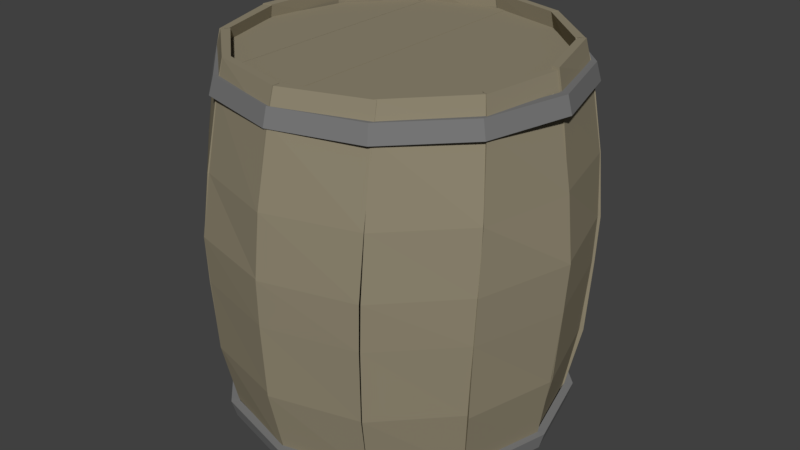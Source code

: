 # Source: Barrel-Broken.blend  (saved by Blender 2.78.0; exported with 4.5.12 LTS)
import bpy
from mathutils import Matrix  # noqa: F401  (used for matrix-valued properties, if any)

bpy.ops.wm.read_factory_settings(use_empty=True)
scene = bpy.context.scene
scene.name = 'Scene'

# ---- collections
col_collection_1 = bpy.data.collections.new('Collection 1'); scene.collection.children.link(col_collection_1)

# ---- materials (node trees are filled in below, after node groups)
mat_material_003 = bpy.data.materials.new('Material.003')
mat_material_003.alpha_threshold = 0.0
mat_material_003.use_transparent_shadow = False
mat_material_003.diffuse_color = (0.281, 0.246, 0.17, 1.0)
mat_material_003.roughness = 0.5
mat_material_002 = bpy.data.materials.new('Material.002')
mat_material_002.alpha_threshold = 0.0
mat_material_002.use_transparent_shadow = False
mat_material_002.diffuse_color = (0.281, 0.246, 0.17, 1.0)
mat_material_002.roughness = 0.5
mat_material_001 = bpy.data.materials.new('Material.001')
mat_material_001.alpha_threshold = 0.0
mat_material_001.use_transparent_shadow = False
mat_material_001.diffuse_color = (0.281, 0.246, 0.17, 1.0)
mat_material_001.roughness = 0.5
mat_material = bpy.data.materials.new('Material')
mat_material.alpha_threshold = 0.0
mat_material.use_transparent_shadow = False
mat_material.diffuse_color = (0.281, 0.246, 0.17, 1.0)
mat_material.roughness = 0.5
mat_material_021 = bpy.data.materials.new('Material.021')
mat_material_021.alpha_threshold = 0.0
mat_material_021.use_transparent_shadow = False
mat_material_021.diffuse_color = (0.1902, 0.1902, 0.1902, 1.0)
mat_material_021.roughness = 0.5
mat_material_020 = bpy.data.materials.new('Material.020')
mat_material_020.alpha_threshold = 0.0
mat_material_020.use_transparent_shadow = False
mat_material_020.diffuse_color = (0.214, 0.214, 0.214, 1.0)
mat_material_020.roughness = 0.5
mat_material_019 = bpy.data.materials.new('Material.019')
mat_material_019.alpha_threshold = 0.0
mat_material_019.use_transparent_shadow = False
mat_material_019.diffuse_color = (0.281, 0.246, 0.17, 1.0)
mat_material_019.roughness = 0.5
mat_material_018 = bpy.data.materials.new('Material.018')
mat_material_018.alpha_threshold = 0.0
mat_material_018.use_transparent_shadow = False
mat_material_018.diffuse_color = (0.281, 0.246, 0.17, 1.0)
mat_material_018.roughness = 0.5
mat_material_017 = bpy.data.materials.new('Material.017')
mat_material_017.alpha_threshold = 0.0
mat_material_017.use_transparent_shadow = False
mat_material_017.diffuse_color = (0.281, 0.246, 0.17, 1.0)
mat_material_017.roughness = 0.5
mat_material_016 = bpy.data.materials.new('Material.016')
mat_material_016.alpha_threshold = 0.0
mat_material_016.use_transparent_shadow = False
mat_material_016.diffuse_color = (0.281, 0.246, 0.17, 1.0)
mat_material_016.roughness = 0.5
mat_material_012 = bpy.data.materials.new('Material.012')
mat_material_012.alpha_threshold = 0.0
mat_material_012.use_transparent_shadow = False
mat_material_012.diffuse_color = (0.281, 0.246, 0.17, 1.0)
mat_material_012.roughness = 0.5
mat_material_015 = bpy.data.materials.new('Material.015')
mat_material_015.alpha_threshold = 0.0
mat_material_015.use_transparent_shadow = False
mat_material_015.diffuse_color = (0.281, 0.246, 0.17, 1.0)
mat_material_015.roughness = 0.5
mat_material_014 = bpy.data.materials.new('Material.014')
mat_material_014.alpha_threshold = 0.0
mat_material_014.use_transparent_shadow = False
mat_material_014.diffuse_color = (0.281, 0.246, 0.17, 1.0)
mat_material_014.roughness = 0.5
mat_material_013 = bpy.data.materials.new('Material.013')
mat_material_013.alpha_threshold = 0.0
mat_material_013.use_transparent_shadow = False
mat_material_013.diffuse_color = (0.281, 0.246, 0.17, 1.0)
mat_material_013.roughness = 0.5
mat_material_004 = bpy.data.materials.new('Material.004')
mat_material_004.alpha_threshold = 0.0
mat_material_004.use_transparent_shadow = False
mat_material_004.diffuse_color = (0.281, 0.246, 0.17, 1.0)
mat_material_004.roughness = 0.5
mat_material_004.specular_intensity = 0.6684
mat_material_005 = bpy.data.materials.new('Material.005')
mat_material_005.alpha_threshold = 0.0
mat_material_005.use_transparent_shadow = False
mat_material_005.diffuse_color = (0.281, 0.246, 0.17, 1.0)
mat_material_005.roughness = 0.5
mat_material_006 = bpy.data.materials.new('Material.006')
mat_material_006.alpha_threshold = 0.0
mat_material_006.use_transparent_shadow = False
mat_material_006.diffuse_color = (0.281, 0.246, 0.17, 1.0)
mat_material_006.roughness = 0.5
mat_material_007 = bpy.data.materials.new('Material.007')
mat_material_007.alpha_threshold = 0.0
mat_material_007.use_transparent_shadow = False
mat_material_007.diffuse_color = (0.281, 0.246, 0.17, 1.0)
mat_material_007.roughness = 0.5
mat_material_008 = bpy.data.materials.new('Material.008')
mat_material_008.alpha_threshold = 0.0
mat_material_008.use_transparent_shadow = False
mat_material_008.diffuse_color = (0.281, 0.246, 0.17, 1.0)
mat_material_008.roughness = 0.5
mat_material_009 = bpy.data.materials.new('Material.009')
mat_material_009.alpha_threshold = 0.0
mat_material_009.use_transparent_shadow = False
mat_material_009.diffuse_color = (0.281, 0.246, 0.17, 1.0)
mat_material_009.roughness = 0.5
mat_material_010 = bpy.data.materials.new('Material.010')
mat_material_010.alpha_threshold = 0.0
mat_material_010.use_transparent_shadow = False
mat_material_010.diffuse_color = (0.281, 0.246, 0.17, 1.0)
mat_material_010.roughness = 0.5
mat_material_011 = bpy.data.materials.new('Material.011')
mat_material_011.alpha_threshold = 0.0
mat_material_011.use_transparent_shadow = False
mat_material_011.diffuse_color = (0.281, 0.246, 0.17, 1.0)
mat_material_011.roughness = 0.5

# ---- material node trees

# ---- world
world_world = bpy.data.worlds.new('World'); scene.world = world_world
world_world.color = (0.05088, 0.05088, 0.05088)
world_world.use_sun_shadow = False
world_world.sun_shadow_jitter_overblur = 0.0
world_world.cycles.sampling_method = 'MANUAL'

# ---- meshes
me_circle_022 = bpy.data.meshes.new('Circle.022')
me_circle_022.from_pydata([(-0.5, 0.866, -0.0728), (-0.866, 0.5, -0.0728), (-1.0, -4.371e-08, -0.0728), (-0.866, -0.5, -0.0728), (-0.5, -0.866, -0.0728), (-0.5237, 0.9071, 0.006424), (-0.9071, 0.5237, 0.006424), (-1.047, -3.919e-08, 0.006424), (-0.9071, -0.5237, 0.006424), (-0.5237, -0.9071, 0.006424)], [], [(1, 2, 7, 6), (2, 3, 8, 7), (9, 4, 0, 5), (3, 4, 9, 8), (6, 7, 8, 9, 5), (0, 1, 6, 5), (1, 0, 4, 3, 2)])
me_circle_022.materials.append(mat_material_003)
me_circle_022.use_remesh_preserve_volume = False
me_circle_022.use_remesh_preserve_attributes = False
me_circle_022.use_mirror_vertex_groups = False
me_circle_022.update()
me_circle_021 = bpy.data.meshes.new('Circle.021')
me_circle_021.from_pydata([(0.02379, -1.024, -0.0223), (-0.4998, -0.9101, -0.07201), (0.02379, 1.011, -0.0223), (-0.4998, 0.8965, -0.02314), (-0.4998, 0.8965, -0.07201), (0.02379, 1.011, -0.07285), (0.02379, -1.024, -0.07285), (-0.4998, -0.9101, -0.02314)], [], [(2, 3, 7, 0), (5, 6, 1, 4), (3, 2, 5, 4), (0, 7, 1, 6), (2, 0, 6, 5), (7, 3, 4, 1)])
me_circle_021.materials.append(mat_material_002)
me_circle_021.use_remesh_preserve_volume = False
me_circle_021.use_remesh_preserve_attributes = False
me_circle_021.use_mirror_vertex_groups = False
me_circle_021.update()
me_circle_020 = bpy.data.meshes.new('Circle.020')
me_circle_020.from_pydata([(-0.008851, 1.017, -0.02026), (0.5147, 0.9033, -0.06997), (-0.008851, -1.017, -0.02026), (0.5147, -0.9033, -0.0211), (0.5147, -0.9033, -0.06997), (-0.008851, -1.017, -0.07081), (-0.008851, 1.017, -0.07081), (0.5147, 0.9033, -0.0211)], [], [(2, 3, 7, 0), (5, 6, 1, 4), (3, 2, 5, 4), (0, 7, 1, 6), (2, 0, 6, 5), (7, 3, 4, 1)])
me_circle_020.materials.append(mat_material_001)
me_circle_020.use_remesh_preserve_volume = False
me_circle_020.use_remesh_preserve_attributes = False
me_circle_020.use_mirror_vertex_groups = False
me_circle_020.update()
me_circle_019 = bpy.data.meshes.new('Circle.019')
me_circle_019.from_pydata([(0.513, -0.866, -0.0728), (0.879, -0.5, -0.0728), (1.013, 4.329e-07, -0.0728), (0.879, 0.5, -0.0728), (0.513, 0.866, -0.0728), (0.5367, -0.9071, 0.006424), (0.9201, -0.5237, 0.006424), (1.06, 4.468e-07, 0.006424), (0.9201, 0.5237, 0.006424), (0.5367, 0.9071, 0.006424)], [], [(1, 2, 7, 6), (2, 3, 8, 7), (9, 4, 0, 5), (3, 4, 9, 8), (6, 7, 8, 9, 5), (0, 1, 6, 5), (1, 0, 4, 3, 2)])
me_circle_019.materials.append(mat_material)
me_circle_019.use_remesh_preserve_volume = False
me_circle_019.use_remesh_preserve_attributes = False
me_circle_019.use_mirror_vertex_groups = False
me_circle_019.update()
me_circle_018 = bpy.data.meshes.new('Circle.018')
me_circle_018.from_pydata([(0.02723, 1.022, -0.04644), (-0.4931, 0.892, -0.04644), (-0.8785, 0.5189, -0.04644), (-1.026, 0.003083, -0.04644), (-0.8953, -0.5172, -0.04644), (-0.5222, -0.9026, -0.04644), (-0.006416, -1.05, -0.04644), (0.5139, -0.9195, -0.04644), (0.8993, -0.5464, -0.04644), (1.047, -0.03056, -0.04644), (0.9161, 0.4898, -0.04644), (0.543, 0.8752, -0.04644), (-0.5072, 0.9174, 0.0592), (0.0277, 1.052, 0.0592), (-0.9035, 0.5339, 0.0592), (-1.055, 0.003556, 0.0592), (-0.9208, -0.5314, 0.0592), (-0.5372, -0.9276, 0.0592), (-0.006888, -1.079, 0.0592), (0.528, -0.9449, 0.0592), (0.9243, -0.5613, 0.0592), (1.076, -0.03104, 0.0592), (0.9416, 0.5039, 0.0592), (0.558, 0.9001, 0.0592), (-0.5184, 0.9374, -0.04909), (0.02808, 1.074, -0.04909), (-0.9231, 0.5456, -0.04909), (-1.078, 0.003928, -0.04909), (-0.9713, -0.5187, -0.04909), (-0.549, -0.9473, -0.04909), (-0.00726, -1.102, -0.04909), (0.5392, -0.9649, -0.04909), (0.9439, -0.5731, -0.04909), (1.099, -0.03141, -0.04909), (0.9616, 0.515, -0.04909), (0.5698, 0.9198, -0.04909), (-0.5332, 0.9642, 0.06185), (0.02857, 1.105, 0.06185), (-0.9493, 0.5613, 0.06185), (-1.108, 0.004424, 0.06185), (-0.998, -0.5336, 0.06185), (-0.5647, -0.9735, 0.06185), (-0.007756, -1.132, 0.06185), (0.554, -0.9917, 0.06185), (0.9702, -0.5888, 0.06185), (1.129, -0.03191, 0.06185), (0.9883, 0.5299, 0.06185), (0.5855, 0.946, 0.06185)], [], [(35, 25, 37, 47), (28, 29, 41, 40), (4, 16, 17, 5), (11, 23, 13, 0), (1, 12, 14, 2), (8, 20, 21, 9), (5, 17, 18, 6), (2, 14, 15, 3), (9, 21, 22, 10), (6, 18, 19, 7), (3, 15, 16, 4), (10, 22, 23, 11), (0, 13, 12, 1), (7, 19, 20, 8), (24, 26, 38, 36), (32, 33, 45, 44), (29, 30, 42, 41), (26, 27, 39, 38), (33, 34, 46, 45), (30, 31, 43, 42), (27, 28, 40, 39), (34, 35, 47, 46), (25, 24, 36, 37), (31, 32, 44, 43), (6, 7, 31, 30), (22, 21, 45, 46), (15, 14, 38, 39), (7, 8, 32, 31), (23, 22, 46, 47), (0, 1, 24, 25), (16, 15, 39, 40), (8, 9, 33, 32), (13, 23, 47, 37), (1, 2, 26, 24), (17, 16, 40, 41), (9, 10, 34, 33), (2, 3, 27, 26), (18, 17, 41, 42), (10, 11, 35, 34), (3, 4, 28, 27), (19, 18, 42, 43), (11, 0, 25, 35), (4, 5, 29, 28), (20, 19, 43, 44), (12, 13, 37, 36), (5, 6, 30, 29), (21, 20, 44, 45), (14, 12, 36, 38)])
me_circle_018.materials.append(mat_material_021)
me_circle_018.use_remesh_preserve_volume = False
me_circle_018.use_remesh_preserve_attributes = False
me_circle_018.use_mirror_vertex_groups = False
me_circle_018.update()
me_circle_017 = bpy.data.meshes.new('Circle.017')
me_circle_017.from_pydata([(0.0, -1.04, 2.196), (-0.5181, -0.9008, 2.196), (-0.8974, -0.5215, 2.196), (-1.036, -0.00338, 2.196), (-0.8974, 0.5148, 2.196), (-0.5181, 0.8941, 2.196), (-1.565e-07, 1.033, 2.196), (0.5181, 0.8941, 2.196), (0.8974, 0.5148, 2.196), (1.036, -0.00338, 2.196), (0.8974, -0.5215, 2.196), (0.5181, -0.9008, 2.196), (-0.5327, -0.926, 2.09), (-2.503e-09, -1.069, 2.09), (-0.9226, -0.5361, 2.09), (-1.065, -0.00338, 2.09), (-0.9226, 0.5293, 2.09), (-0.5327, 0.9193, 2.09), (-1.634e-07, 1.062, 2.09), (0.5327, 0.9193, 2.09), (0.9226, 0.5293, 2.09), (1.065, -0.00338, 2.09), (0.9226, -0.5361, 2.09), (0.5327, -0.926, 2.09), (-0.5441, -0.9459, 2.199), (-1.422e-11, -1.092, 2.199), (-0.9425, -0.5475, 2.199), (-1.088, -0.00338, 2.199), (-0.9425, 0.5408, 2.199), (-0.5441, 0.9391, 2.199), (-1.643e-07, 1.085, 2.199), (0.5441, 0.9391, 2.199), (0.9425, 0.5408, 2.199), (1.088, -0.00338, 2.199), (0.9425, -0.5475, 2.199), (0.5441, -0.9459, 2.199), (-0.5594, -0.9723, 2.088), (-2.643e-09, -1.122, 2.088), (-0.969, -0.5628, 2.088), (-1.119, -0.00338, 2.088), (-0.969, 0.556, 2.088), (-0.5594, 0.9656, 2.088), (-1.716e-07, 1.115, 2.088), (0.5594, 0.9656, 2.088), (0.969, 0.556, 2.088), (1.119, -0.00338, 2.088), (0.969, -0.5628, 2.088), (0.5594, -0.9723, 2.088)], [], [(35, 25, 37, 47), (28, 29, 41, 40), (4, 16, 17, 5), (11, 23, 13, 0), (1, 12, 14, 2), (8, 20, 21, 9), (5, 17, 18, 6), (2, 14, 15, 3), (9, 21, 22, 10), (6, 18, 19, 7), (3, 15, 16, 4), (10, 22, 23, 11), (0, 13, 12, 1), (7, 19, 20, 8), (24, 26, 38, 36), (32, 33, 45, 44), (29, 30, 42, 41), (26, 27, 39, 38), (33, 34, 46, 45), (30, 31, 43, 42), (27, 28, 40, 39), (34, 35, 47, 46), (25, 24, 36, 37), (31, 32, 44, 43), (6, 7, 31, 30), (22, 21, 45, 46), (15, 14, 38, 39), (7, 8, 32, 31), (23, 22, 46, 47), (0, 1, 24, 25), (16, 15, 39, 40), (8, 9, 33, 32), (13, 23, 47, 37), (1, 2, 26, 24), (17, 16, 40, 41), (9, 10, 34, 33), (2, 3, 27, 26), (18, 17, 41, 42), (10, 11, 35, 34), (3, 4, 28, 27), (19, 18, 42, 43), (11, 0, 25, 35), (4, 5, 29, 28), (20, 19, 43, 44), (12, 13, 37, 36), (5, 6, 30, 29), (21, 20, 44, 45), (14, 12, 36, 38)])
me_circle_017.materials.append(mat_material_020)
me_circle_017.use_remesh_preserve_volume = False
me_circle_017.use_remesh_preserve_attributes = False
me_circle_017.use_mirror_vertex_groups = False
me_circle_017.update()
me_circle_016 = bpy.data.meshes.new('Circle.016')
me_circle_016.from_pydata([(0.513, 0.8626, 2.138), (0.879, 0.4966, 2.138), (1.013, -0.003381, 2.138), (0.879, -0.5034, 2.138), (0.513, -0.8694, 2.138), (0.5367, 0.9037, 2.059), (0.9201, 0.5203, 2.059), (1.06, -0.003381, 2.059), (0.9201, -0.5271, 2.059), (0.5367, -0.9105, 2.059)], [], [(1, 2, 7, 6), (2, 3, 8, 7), (9, 4, 0, 5), (3, 4, 9, 8), (6, 7, 8, 9, 5), (0, 1, 6, 5), (1, 0, 4, 3, 2)])
me_circle_016.materials.append(mat_material_019)
me_circle_016.use_remesh_preserve_volume = False
me_circle_016.use_remesh_preserve_attributes = False
me_circle_016.use_mirror_vertex_groups = False
me_circle_016.update()
me_circle_015 = bpy.data.meshes.new('Circle.015')
me_circle_015.from_pydata([(-0.008851, -1.021, 2.086), (0.5147, -0.9067, 2.135), (-0.008851, 1.014, 2.086), (0.5147, 0.8999, 2.086), (0.5147, 0.8999, 2.135), (-0.008851, 1.014, 2.136), (-0.008851, -1.021, 2.136), (0.5147, -0.9067, 2.086)], [], [(2, 3, 7, 0), (5, 6, 1, 4), (3, 2, 5, 4), (0, 7, 1, 6), (2, 0, 6, 5), (7, 3, 4, 1)])
me_circle_015.materials.append(mat_material_018)
me_circle_015.use_remesh_preserve_volume = False
me_circle_015.use_remesh_preserve_attributes = False
me_circle_015.use_mirror_vertex_groups = False
me_circle_015.update()
me_circle_014 = bpy.data.meshes.new('Circle.014')
me_circle_014.from_pydata([(0.02379, 1.021, 2.088), (-0.4998, 0.9067, 2.137), (0.02379, -1.014, 2.088), (-0.4998, -0.8999, 2.088), (-0.4998, -0.8999, 2.137), (0.02379, -1.014, 2.138), (0.02379, 1.021, 2.138), (-0.4998, 0.9067, 2.088)], [], [(2, 3, 7, 0), (5, 6, 1, 4), (3, 2, 5, 4), (0, 7, 1, 6), (2, 0, 6, 5), (7, 3, 4, 1)])
me_circle_014.materials.append(mat_material_017)
me_circle_014.use_remesh_preserve_volume = False
me_circle_014.use_remesh_preserve_attributes = False
me_circle_014.use_mirror_vertex_groups = False
me_circle_014.update()
me_circle_013 = bpy.data.meshes.new('Circle.013')
me_circle_013.from_pydata([(-0.5, -0.8694, 2.138), (-0.866, -0.5034, 2.138), (-1.0, -0.00338, 2.138), (-0.866, 0.4966, 2.138), (-0.5, 0.8626, 2.138), (-0.5237, -0.9105, 2.059), (-0.9071, -0.5271, 2.059), (-1.047, -0.00338, 2.059), (-0.9071, 0.5203, 2.059), (-0.5237, 0.9037, 2.059)], [], [(1, 2, 7, 6), (2, 3, 8, 7), (9, 4, 0, 5), (3, 4, 9, 8), (6, 7, 8, 9, 5), (0, 1, 6, 5), (1, 0, 4, 3, 2)])
me_circle_013.materials.append(mat_material_016)
me_circle_013.use_remesh_preserve_volume = False
me_circle_013.use_remesh_preserve_attributes = False
me_circle_013.use_mirror_vertex_groups = False
me_circle_013.update()
me_circle_012 = bpy.data.meshes.new('Circle.012')
me_circle_012.from_pydata([(-0.8867, -0.5203, 2.092), (-1.001, -0.001338, 2.093), (-0.9255, -0.5314, 2.092), (-1.069, -0.003021, 2.093), (-0.9821, -0.585, 1.67), (-0.9546, -0.5636, 1.67), (-1.045, 0.06194, 1.567), (-1.151, -0.01173, 1.67), (-1.011, -0.5973, 1.193), (-0.9819, -0.576, 1.193), (-1.107, 0.04817, 1.192), (-1.182, -0.0009328, 1.192), (-1.027, -0.5957, 0.893), (-0.9657, -0.5568, 0.893), (-1.121, 0.04332, 0.8917), (-1.188, 0.007002, 0.8918), (-1.013, -0.5645, 0.4899), (-0.9772, -0.5526, 0.4899), (-1.073, 0.0608, 0.489), (-1.167, 0.03459, 0.489), (-0.9747, -0.5021, 0.01079), (-0.918, -0.4862, 0.01079), (-1.014, 0.04423, 0.01142), (-1.077, 0.0477, 0.01127), (-0.8425, -0.5017, 2.252), (-0.9542, -0.00985, 2.253), (-0.8835, -0.5041, 2.252), (-1.034, -0.004382, 2.253), (-0.9402, -0.4716, -0.1732), (-0.8872, -0.4562, -0.1732), (-0.9765, 0.04466, -0.1545), (-1.038, 0.05868, -0.1546)], [], [(2, 3, 27, 26), (6, 7, 11, 10), (3, 2, 4, 7), (0, 1, 6, 5), (1, 3, 7, 6), (2, 0, 5, 4), (10, 11, 15, 14), (4, 5, 9, 8), (7, 4, 8, 11), (5, 6, 10, 9), (15, 12, 16, 19), (8, 9, 13, 12), (11, 8, 12, 15), (9, 10, 14, 13), (18, 19, 23, 22), (13, 14, 18, 17), (14, 15, 19, 18), (12, 13, 17, 16), (20, 21, 29, 28), (16, 17, 21, 20), (19, 16, 20, 23), (17, 18, 22, 21), (24, 26, 27, 25), (1, 0, 24, 25), (3, 1, 25, 27), (0, 2, 26, 24), (29, 30, 31, 28), (23, 20, 28, 31), (21, 22, 30, 29), (22, 23, 31, 30)])
me_circle_012.materials.append(mat_material_012)
me_circle_012.use_remesh_preserve_volume = False
me_circle_012.use_remesh_preserve_attributes = False
me_circle_012.use_mirror_vertex_groups = False
me_circle_012.update()
me_circle_010 = bpy.data.meshes.new('Circle.010')
me_circle_010.from_pydata([(-1.004, 0.002496, 2.115), (-0.8896, 0.4884, 2.115), (-1.062, -0.01362, 2.115), (-0.9171, 0.5254, 2.115), (-1.154, -0.01418, 1.693), (-1.089, 0.009173, 1.693), (-0.9473, 0.5267, 1.693), (-0.9826, 0.5609, 1.693), (-1.186, -0.0009455, 1.216), (-1.121, 0.01348, 1.216), (-0.9771, 0.5465, 1.216), (-1.016, 0.5813, 1.216), (-1.198, 0.008114, 0.9161), (-1.128, 0.0254, 0.9161), (-0.9602, 0.5486, 0.9161), (-1.022, 0.5938, 0.9161), (-1.169, 0.02657, 0.513), (-1.087, 0.02984, 0.513), (-0.9517, 0.5814, 0.513), (-0.997, 0.6014, 0.513), (-1.077, 0.04298, 0.03393), (-1.011, 0.03999, 0.03393), (-0.8607, 0.5509, 0.03393), (-0.9164, 0.5769, 0.03393), (-0.956, -0.003444, 2.275), (-0.8461, 0.4641, 2.275), (-1.012, -0.01096, 2.275), (-0.8732, 0.4985, 2.275), (-1.041, 0.04545, -0.15), (-0.9757, 0.04587, -0.15), (-0.8286, 0.5362, -0.15), (-0.8707, 0.5629, -0.15)], [], [(2, 3, 27, 26), (6, 7, 11, 10), (3, 2, 4, 7), (0, 1, 6, 5), (1, 3, 7, 6), (2, 0, 5, 4), (10, 11, 15, 14), (4, 5, 9, 8), (7, 4, 8, 11), (5, 6, 10, 9), (15, 12, 16, 19), (8, 9, 13, 12), (11, 8, 12, 15), (9, 10, 14, 13), (18, 19, 23, 22), (13, 14, 18, 17), (14, 15, 19, 18), (12, 13, 17, 16), (20, 21, 29, 28), (16, 17, 21, 20), (19, 16, 20, 23), (17, 18, 22, 21), (24, 26, 27, 25), (1, 0, 24, 25), (3, 1, 25, 27), (0, 2, 26, 24), (29, 30, 31, 28), (23, 20, 28, 31), (21, 22, 30, 29), (22, 23, 31, 30)])
me_circle_010.materials.append(mat_material_015)
me_circle_010.use_remesh_preserve_volume = False
me_circle_010.use_remesh_preserve_attributes = False
me_circle_010.use_mirror_vertex_groups = False
me_circle_010.update()
me_circle_009 = bpy.data.meshes.new('Circle.009')
me_circle_009.from_pydata([(-0.8719, 0.4987, 2.115), (-0.5201, 0.8617, 2.115), (-0.93, 0.5155, 2.115), (-0.5241, 0.9077, 2.115), (-1.009, 0.5635, 1.693), (-0.9412, 0.5492, 1.693), (-0.5491, 0.9245, 1.693), (-0.5774, 0.9879, 1.693), (-1.029, 0.5911, 1.216), (-0.9663, 0.5697, 1.216), (-0.5641, 0.957, 1.216), (-0.5919, 1.023, 1.216), (-1.035, 0.6054, 0.9161), (-0.9656, 0.5833, 0.9161), (-0.5486, 0.95, 0.9161), (-0.5902, 1.036, 0.9161), (-1.002, 0.5965, 0.513), (-0.9287, 0.5658, 0.513), (-0.5242, 0.9734, 0.513), (-0.5523, 1.004, 0.513), (-0.9246, 0.5757, 0.03393), (-0.8583, 0.5343, 0.03393), (-0.4627, 0.8998, 0.03393), (-0.4965, 0.9405, 0.03393), (-0.8346, 0.4687, 2.275), (-0.4958, 0.8182, 2.275), (-0.886, 0.4915, 2.275), (-0.5008, 0.8616, 2.275), (-0.8661, 0.5606, -0.15), (-0.8255, 0.521, -0.15), (-0.4489, 0.8621, -0.15), (-0.4707, 0.907, -0.15)], [], [(2, 3, 27, 26), (6, 7, 11, 10), (3, 2, 4, 7), (0, 1, 6, 5), (1, 3, 7, 6), (2, 0, 5, 4), (10, 11, 15, 14), (4, 5, 9, 8), (7, 4, 8, 11), (5, 6, 10, 9), (15, 12, 16, 19), (8, 9, 13, 12), (11, 8, 12, 15), (9, 10, 14, 13), (18, 19, 23, 22), (13, 14, 18, 17), (14, 15, 19, 18), (12, 13, 17, 16), (20, 21, 29, 28), (16, 17, 21, 20), (19, 16, 20, 23), (17, 18, 22, 21), (24, 26, 27, 25), (1, 0, 24, 25), (3, 1, 25, 27), (0, 2, 26, 24), (29, 30, 31, 28), (23, 20, 28, 31), (21, 22, 30, 29), (22, 23, 31, 30)])
me_circle_009.materials.append(mat_material_014)
me_circle_009.use_remesh_preserve_volume = False
me_circle_009.use_remesh_preserve_attributes = False
me_circle_009.use_mirror_vertex_groups = False
me_circle_009.update()
me_circle_008 = bpy.data.meshes.new('Circle.008')
me_circle_008.from_pydata([(-0.499, 0.8658, 2.114), (-0.02431, 1.02, 2.114), (-0.543, 0.9073, 2.114), (-0.006933, 1.063, 2.114), (-0.5913, 0.986, 1.692), (-0.5376, 0.9424, 1.692), (-0.02148, 1.089, 1.692), (-0.01054, 1.137, 1.692), (-0.5962, 1.02, 1.214), (-0.5505, 0.9721, 1.214), (-0.01998, 1.125, 1.214), (-0.0103, 1.176, 1.214), (-0.5949, 1.035, 0.9143), (-0.5437, 0.9839, 0.9143), (-0.009385, 1.112, 0.9143), (-0.002603, 1.188, 0.9143), (-0.5502, 0.9967, 0.5112), (-0.5189, 0.9514, 0.5112), (0.02307, 1.121, 0.5112), (0.01664, 1.17, 0.5112), (-0.4943, 0.9361, 0.03211), (-0.4706, 0.8913, 0.03211), (0.04412, 1.028, 0.03211), (0.03744, 1.089, 0.03211), (-0.4795, 0.822, 2.273), (-0.0226, 0.9703, 2.273), (-0.5148, 0.8659, 2.273), (-0.007207, 1.011, 2.273), (-0.4724, 0.9048, -0.1518), (-0.4475, 0.8644, -0.1518), (0.04809, 0.9926, -0.1518), (0.04918, 1.042, -0.1518)], [], [(2, 3, 27, 26), (6, 7, 11, 10), (3, 2, 4, 7), (0, 1, 6, 5), (1, 3, 7, 6), (2, 0, 5, 4), (10, 11, 15, 14), (4, 5, 9, 8), (7, 4, 8, 11), (5, 6, 10, 9), (15, 12, 16, 19), (8, 9, 13, 12), (11, 8, 12, 15), (9, 10, 14, 13), (18, 19, 23, 22), (13, 14, 18, 17), (14, 15, 19, 18), (12, 13, 17, 16), (20, 21, 29, 28), (16, 17, 21, 20), (19, 16, 20, 23), (17, 18, 22, 21), (24, 26, 27, 25), (1, 0, 24, 25), (3, 1, 25, 27), (0, 2, 26, 24), (29, 30, 31, 28), (23, 20, 28, 31), (21, 22, 30, 29), (22, 23, 31, 30)])
me_circle_008.materials.append(mat_material_013)
me_circle_008.use_remesh_preserve_volume = False
me_circle_008.use_remesh_preserve_attributes = False
me_circle_008.use_mirror_vertex_groups = False
me_circle_008.update()
me_circle_007 = bpy.data.meshes.new('Circle.007')
me_circle_007.from_pydata([(-0.01524, 1.019, 2.114), (0.4985, 0.8877, 2.114), (-0.005616, 1.059, 2.114), (0.5291, 0.9192, 2.114), (-0.01454, 1.151, 1.692), (-0.01912, 1.1, 1.692), (0.5144, 0.9588, 1.692), (0.5516, 0.9924, 1.692), (-0.01074, 1.182, 1.214), (-0.01633, 1.13, 1.214), (0.5341, 0.9887, 1.214), (0.5745, 1.024, 1.214), (-0.001737, 1.195, 0.9143), (-0.007661, 1.106, 0.9143), (0.5529, 0.9934, 0.9143), (0.5869, 1.03, 0.9143), (0.01852, 1.168, 0.5112), (0.02678, 1.129, 0.5112), (0.5567, 0.9709, 0.5112), (0.5956, 0.9935, 0.5112), (0.04428, 1.087, 0.03211), (0.04325, 1.022, 0.03211), (0.5438, 0.8824, 0.03211), (0.5873, 0.9062, 0.03211), (-0.02098, 0.9719, 2.273), (0.473, 0.8449, 2.273), (-0.002754, 1.009, 2.273), (0.5023, 0.875, 2.273), (0.05361, 1.042, -0.1518), (0.05508, 0.9968, -0.1518), (0.5369, 0.8295, -0.1518), (0.5791, 0.8647, -0.1518)], [], [(2, 3, 27, 26), (6, 7, 11, 10), (3, 2, 4, 7), (0, 1, 6, 5), (1, 3, 7, 6), (2, 0, 5, 4), (10, 11, 15, 14), (4, 5, 9, 8), (7, 4, 8, 11), (5, 6, 10, 9), (15, 12, 16, 19), (8, 9, 13, 12), (11, 8, 12, 15), (9, 10, 14, 13), (18, 19, 23, 22), (13, 14, 18, 17), (14, 15, 19, 18), (12, 13, 17, 16), (20, 21, 29, 28), (16, 17, 21, 20), (19, 16, 20, 23), (17, 18, 22, 21), (24, 26, 27, 25), (1, 0, 24, 25), (3, 1, 25, 27), (0, 2, 26, 24), (29, 30, 31, 28), (23, 20, 28, 31), (21, 22, 30, 29), (22, 23, 31, 30)])
me_circle_007.materials.append(mat_material_004)
me_circle_007.use_remesh_preserve_volume = False
me_circle_007.use_remesh_preserve_attributes = False
me_circle_007.use_mirror_vertex_groups = False
me_circle_007.update()
me_circle_006 = bpy.data.meshes.new('Circle.006')
me_circle_006.from_pydata([(0.4953, 0.8827, 2.112), (0.8721, 0.5095, 2.112), (0.5234, 0.9116, 2.112), (0.9145, 0.5211, 2.112), (0.5624, 0.9959, 1.69), (0.5326, 0.954, 1.69), (0.9218, 0.5628, 1.69), (0.9708, 0.573, 1.69), (0.5815, 1.021, 1.213), (0.5501, 0.9784, 1.213), (0.9538, 0.5787, 1.213), (1.007, 0.5889, 1.213), (0.5956, 1.027, 0.913), (0.5456, 0.9536, 0.913), (0.9724, 0.5732, 0.913), (1.02, 0.5876, 0.913), (0.5992, 0.9934, 0.5099), (0.5867, 0.9557, 0.5099), (0.9644, 0.5519, 0.5099), (1.017, 0.5645, 0.5099), (0.5807, 0.9107, 0.03083), (0.5471, 0.8554, 0.03083), (0.9086, 0.482, 0.03083), (0.9645, 0.4914, 0.03083), (0.4663, 0.8445, 2.272), (0.8285, 0.4854, 2.272), (0.5006, 0.867, 2.272), (0.8691, 0.4966, 2.272), (0.566, 0.8672, -0.1531), (0.5446, 0.8276, -0.1531), (0.8847, 0.4549, -0.1531), (0.9389, 0.464, -0.1531)], [], [(2, 3, 27, 26), (6, 7, 11, 10), (3, 2, 4, 7), (0, 1, 6, 5), (1, 3, 7, 6), (2, 0, 5, 4), (10, 11, 15, 14), (4, 5, 9, 8), (7, 4, 8, 11), (5, 6, 10, 9), (15, 12, 16, 19), (8, 9, 13, 12), (11, 8, 12, 15), (9, 10, 14, 13), (18, 19, 23, 22), (13, 14, 18, 17), (14, 15, 19, 18), (12, 13, 17, 16), (20, 21, 29, 28), (16, 17, 21, 20), (19, 16, 20, 23), (17, 18, 22, 21), (24, 26, 27, 25), (1, 0, 24, 25), (3, 1, 25, 27), (0, 2, 26, 24), (29, 30, 31, 28), (23, 20, 28, 31), (21, 22, 30, 29), (22, 23, 31, 30)])
me_circle_006.materials.append(mat_material_005)
me_circle_006.use_remesh_preserve_volume = False
me_circle_006.use_remesh_preserve_attributes = False
me_circle_006.use_mirror_vertex_groups = False
me_circle_006.update()
me_circle_005 = bpy.data.meshes.new('Circle.005')
me_circle_005.from_pydata([(0.8846, 0.5186, 2.112), (1.026, 0.007548, 2.112), (0.9234, 0.5298, 2.112), (1.069, -0.003343, 2.112), (0.9887, 0.5952, 1.69), (0.9524, 0.562, 1.69), (1.096, 0.02919, 1.69), (1.144, 0.01366, 1.69), (1.007, 0.5959, 1.213), (0.9797, 0.5745, 1.213), (1.132, 0.02702, 1.213), (1.183, -0.005721, 1.213), (1.021, 0.5943, 0.913), (0.9635, 0.5552, 0.913), (1.145, 0.01306, 0.913), (1.201, -0.01363, 0.9035), (1.018, 0.5631, 0.5099), (1.0, 0.5366, 0.5099), (1.08, -0.00142, 0.5099), (1.149, -0.03198, 0.5032), (0.9727, 0.5006, 0.03083), (0.916, 0.4692, 0.03083), (0.9987, -0.03443, 0.03083), (1.052, -0.054, 0.03083), (0.8405, 0.4999, 2.272), (0.9766, 0.008327, 2.272), (0.8815, 0.5024, 2.272), (1.017, -0.002102, 2.272), (0.9383, 0.47, -0.1531), (0.9, 0.4463, -0.1531), (0.9648, -0.0461, -0.1531), (1.016, -0.06506, -0.1531)], [], [(2, 3, 27, 26), (6, 7, 11, 10), (3, 2, 4, 7), (0, 1, 6, 5), (1, 3, 7, 6), (2, 0, 5, 4), (10, 11, 15, 14), (4, 5, 9, 8), (7, 4, 8, 11), (5, 6, 10, 9), (15, 12, 16, 19), (8, 9, 13, 12), (11, 8, 12, 15), (9, 10, 14, 13), (18, 19, 23, 22), (13, 14, 18, 17), (14, 15, 19, 18), (12, 13, 17, 16), (20, 21, 29, 28), (16, 17, 21, 20), (19, 16, 20, 23), (17, 18, 22, 21), (24, 26, 27, 25), (1, 0, 24, 25), (3, 1, 25, 27), (0, 2, 26, 24), (29, 30, 31, 28), (23, 20, 28, 31), (21, 22, 30, 29), (22, 23, 31, 30)])
me_circle_005.materials.append(mat_material_006)
me_circle_005.use_remesh_preserve_volume = False
me_circle_005.use_remesh_preserve_attributes = False
me_circle_005.use_mirror_vertex_groups = False
me_circle_005.update()
me_circle_004 = bpy.data.meshes.new('Circle.004')
me_circle_004.from_pydata([(1.003, -0.008641, 2.095), (0.8876, -0.4943, 2.095), (1.061, 0.007335, 2.095), (0.9151, -0.5314, 2.095), (1.153, 0.007681, 1.673), (1.088, -0.01552, 1.673), (0.9452, -0.5327, 1.673), (0.9804, -0.567, 1.673), (1.185, -0.005624, 1.196), (1.12, -0.0199, 1.196), (0.9749, -0.5526, 1.196), (1.014, -0.5875, 1.196), (1.197, -0.01471, 0.8961), (1.127, -0.03183, 0.8961), (0.9581, -0.5547, 0.8961), (1.019, -0.6, 0.8961), (1.141, -0.03304, 0.493), (1.086, -0.03618, 0.493), (0.9495, -0.5875, 0.493), (0.9947, -0.6075, 0.493), (1.06, -0.04926, 0.0139), (1.01, -0.04615, 0.0139), (0.8586, -0.5568, 0.0139), (0.9142, -0.5828, 0.0139), (0.9552, -0.00259, 2.255), (0.8442, -0.4699, 2.255), (1.011, 0.004798, 2.255), (0.8711, -0.5043, 2.255), (1.022, -0.05164, -0.17), (0.9748, -0.05195, -0.17), (0.8265, -0.5419, -0.17), (0.8686, -0.5688, -0.17)], [], [(2, 3, 27, 26), (6, 7, 11, 10), (3, 2, 4, 7), (0, 1, 6, 5), (1, 3, 7, 6), (2, 0, 5, 4), (10, 11, 15, 14), (4, 5, 9, 8), (7, 4, 8, 11), (5, 6, 10, 9), (15, 12, 16, 19), (8, 9, 13, 12), (11, 8, 12, 15), (9, 10, 14, 13), (18, 19, 23, 22), (13, 14, 18, 17), (14, 15, 19, 18), (12, 13, 17, 16), (20, 21, 29, 28), (16, 17, 21, 20), (19, 16, 20, 23), (17, 18, 22, 21), (24, 26, 27, 25), (1, 0, 24, 25), (3, 1, 25, 27), (0, 2, 26, 24), (29, 30, 31, 28), (23, 20, 28, 31), (21, 22, 30, 29), (22, 23, 31, 30)])
me_circle_004.materials.append(mat_material_007)
me_circle_004.use_remesh_preserve_volume = False
me_circle_004.use_remesh_preserve_attributes = False
me_circle_004.use_mirror_vertex_groups = False
me_circle_004.update()
me_circle_003 = bpy.data.meshes.new('Circle.003')
me_circle_003.from_pydata([(0.8699, -0.5045, 2.095), (0.5172, -0.8667, 2.095), (0.928, -0.5215, 2.095), (0.5212, -0.9127, 2.095), (1.007, -0.5696, 1.673), (0.9391, -0.5552, 1.673), (0.5461, -0.9296, 1.673), (0.5743, -0.9931, 1.673), (1.026, -0.5974, 1.196), (0.9641, -0.5757, 1.196), (0.561, -0.9621, 1.196), (0.5887, -1.028, 1.196), (1.032, -0.6116, 0.8961), (0.9634, -0.5893, 0.8961), (0.5455, -0.9551, 0.8961), (0.587, -1.042, 0.8961), (0.9998, -0.6026, 0.493), (0.9266, -0.5717, 0.493), (0.521, -0.9785, 0.493), (0.5491, -1.009, 0.493), (0.9224, -0.5817, 0.0139), (0.8562, -0.5401, 0.0139), (0.4597, -0.9046, 0.0139), (0.4935, -0.9454, 0.0139), (0.8326, -0.4744, 2.255), (0.4931, -0.8232, 2.255), (0.884, -0.4974, 2.255), (0.4979, -0.8666, 2.255), (0.864, -0.5665, -0.17), (0.8234, -0.5267, -0.17), (0.446, -0.867, -0.17), (0.4677, -0.9119, -0.17)], [], [(2, 3, 27, 26), (6, 7, 11, 10), (3, 2, 4, 7), (0, 1, 6, 5), (1, 3, 7, 6), (2, 0, 5, 4), (10, 11, 15, 14), (4, 5, 9, 8), (7, 4, 8, 11), (5, 6, 10, 9), (15, 12, 16, 19), (8, 9, 13, 12), (11, 8, 12, 15), (9, 10, 14, 13), (18, 19, 23, 22), (13, 14, 18, 17), (14, 15, 19, 18), (12, 13, 17, 16), (20, 21, 29, 28), (16, 17, 21, 20), (19, 16, 20, 23), (17, 18, 22, 21), (24, 26, 27, 25), (1, 0, 24, 25), (3, 1, 25, 27), (0, 2, 26, 24), (29, 30, 31, 28), (23, 20, 28, 31), (21, 22, 30, 29), (22, 23, 31, 30)])
me_circle_003.materials.append(mat_material_008)
me_circle_003.use_remesh_preserve_volume = False
me_circle_003.use_remesh_preserve_attributes = False
me_circle_003.use_mirror_vertex_groups = False
me_circle_003.update()
me_circle_002 = bpy.data.meshes.new('Circle.002')
me_circle_002.from_pydata([(0.4961, -0.8707, 2.094), (0.02108, -1.024, 2.094), (0.54, -0.9124, 2.094), (0.0036, -1.067, 2.094), (0.5882, -0.9912, 1.672), (0.5345, -0.9474, 1.672), (0.01809, -1.093, 1.672), (0.007029, -1.141, 1.672), (0.593, -1.025, 1.194), (0.5474, -0.9772, 1.194), (0.0165, -1.129, 1.194), (0.006703, -1.18, 1.194), (0.5916, -1.04, 0.8943), (0.5406, -0.9889, 0.8943), (0.005939, -1.115, 0.8943), (-0.001021, -1.191, 0.8943), (0.547, -1.002, 0.4912), (0.5158, -0.9564, 0.4912), (-0.02654, -1.125, 0.4912), (-0.02022, -1.174, 0.4912), (0.4912, -0.9411, 0.01207), (0.4677, -0.8962, 0.01207), (-0.04737, -1.031, 0.01207), (-0.04084, -1.092, 0.01207), (0.4767, -0.827, 2.253), (0.01949, -0.9741, 2.253), (0.5119, -0.8709, 2.253), (0.003995, -1.015, 2.253), (0.4695, -0.9097, -0.1719), (0.4446, -0.8693, -0.1719), (-0.05126, -0.9963, -0.1719), (-0.05246, -1.046, -0.1719)], [], [(2, 3, 27, 26), (6, 7, 11, 10), (3, 2, 4, 7), (0, 1, 6, 5), (1, 3, 7, 6), (2, 0, 5, 4), (10, 11, 15, 14), (4, 5, 9, 8), (7, 4, 8, 11), (5, 6, 10, 9), (15, 12, 16, 19), (8, 9, 13, 12), (11, 8, 12, 15), (9, 10, 14, 13), (18, 19, 23, 22), (13, 14, 18, 17), (14, 15, 19, 18), (12, 13, 17, 16), (20, 21, 29, 28), (16, 17, 21, 20), (19, 16, 20, 23), (17, 18, 22, 21), (24, 26, 27, 25), (1, 0, 24, 25), (3, 1, 25, 27), (0, 2, 26, 24), (29, 30, 31, 28), (23, 20, 28, 31), (21, 22, 30, 29), (22, 23, 31, 30)])
me_circle_002.materials.append(mat_material_009)
me_circle_002.use_remesh_preserve_volume = False
me_circle_002.use_remesh_preserve_attributes = False
me_circle_002.use_mirror_vertex_groups = False
me_circle_002.update()
me_circle_001 = bpy.data.meshes.new('Circle.001')
me_circle_001.from_pydata([(0.01201, -1.023, 2.094), (-0.5014, -0.8903, 2.094), (0.002293, -1.062, 2.094), (-0.5321, -0.9217, 2.094), (0.011, -1.155, 1.672), (0.0157, -1.104, 1.672), (-0.5175, -0.9614, 1.672), (-0.5689, -0.9949, 1.672), (0.007133, -1.186, 1.194), (0.01284, -1.134, 1.194), (-0.5372, -0.9912, 1.194), (-0.5919, -1.027, 1.194), (-0.001903, -1.199, 0.8943), (0.004228, -1.11, 0.8943), (-0.556, -0.9959, 0.8943), (-0.6044, -1.032, 0.8943), (-0.0221, -1.171, 0.4912), (-0.03027, -1.132, 0.4912), (-0.5598, -0.9734, 0.4912), (-0.613, -1.011, 0.4912), (-0.04767, -1.091, 0.01207), (-0.04649, -1.026, 0.01207), (-0.5468, -0.8849, 0.01207), (-0.5903, -0.9212, 0.01207), (0.01786, -0.9758, 2.253), (-0.4758, -0.8476, 2.253), (-0.0004515, -1.012, 2.253), (-0.5052, -0.8777, 2.253), (-0.0569, -1.045, -0.1719), (-0.05826, -1.0, -0.1719), (-0.5398, -0.8495, -0.1719), (-0.582, -0.8847, -0.1719)], [], [(2, 3, 27, 26), (6, 7, 11, 10), (3, 2, 4, 7), (0, 1, 6, 5), (1, 3, 7, 6), (2, 0, 5, 4), (10, 11, 15, 14), (4, 5, 9, 8), (7, 4, 8, 11), (5, 6, 10, 9), (15, 12, 16, 19), (8, 9, 13, 12), (11, 8, 12, 15), (9, 10, 14, 13), (18, 19, 23, 22), (13, 14, 18, 17), (14, 15, 19, 18), (12, 13, 17, 16), (20, 21, 29, 28), (16, 17, 21, 20), (19, 16, 20, 23), (17, 18, 22, 21), (24, 26, 27, 25), (1, 0, 24, 25), (3, 1, 25, 27), (0, 2, 26, 24), (29, 30, 31, 28), (23, 20, 28, 31), (21, 22, 30, 29), (22, 23, 31, 30)])
me_circle_001.materials.append(mat_material_010)
me_circle_001.use_remesh_preserve_volume = False
me_circle_001.use_remesh_preserve_attributes = False
me_circle_001.use_mirror_vertex_groups = False
me_circle_001.update()
me_circle_000 = bpy.data.meshes.new('Circle.000')
me_circle_000.from_pydata([(-0.4982, -0.8853, 2.092), (-0.8742, -0.5112, 2.092), (-0.5264, -0.9142, 2.092), (-0.9165, -0.5228, 2.092), (-0.5656, -0.9984, 1.67), (-0.5357, -0.9566, 1.67), (-0.924, -0.5645, 1.67), (-0.973, -0.5745, 1.67), (-0.5847, -1.023, 1.193), (-0.5532, -0.9809, 1.193), (-0.956, -0.5802, 1.193), (-1.009, -0.5904, 1.193), (-0.5988, -1.03, 0.893), (-0.5487, -0.9561, 0.893), (-0.9746, -0.5747, 0.893), (-1.023, -0.589, 0.893), (-0.6024, -0.9958, 0.4899), (-0.5898, -0.9581, 0.4899), (-0.9665, -0.5535, 0.4899), (-1.019, -0.5659, 0.4899), (-0.5837, -0.9132, 0.01079), (-0.55, -0.8579, 0.01079), (-0.9106, -0.4837, 0.01079), (-0.9665, -0.493, 0.01079), (-0.4692, -0.8472, 2.252), (-0.8305, -0.4873, 2.252), (-0.5035, -0.8697, 2.252), (-0.8711, -0.4984, 2.252), (-0.5689, -0.8696, -0.1732), (-0.5473, -0.8301, -0.1732), (-0.8867, -0.4566, -0.1732), (-0.9408, -0.4656, -0.1732)], [], [(2, 3, 27, 26), (6, 7, 11, 10), (3, 2, 4, 7), (0, 1, 6, 5), (1, 3, 7, 6), (2, 0, 5, 4), (10, 11, 15, 14), (4, 5, 9, 8), (7, 4, 8, 11), (5, 6, 10, 9), (15, 12, 16, 19), (8, 9, 13, 12), (11, 8, 12, 15), (9, 10, 14, 13), (18, 19, 23, 22), (13, 14, 18, 17), (14, 15, 19, 18), (12, 13, 17, 16), (20, 21, 29, 28), (16, 17, 21, 20), (19, 16, 20, 23), (17, 18, 22, 21), (24, 26, 27, 25), (1, 0, 24, 25), (3, 1, 25, 27), (0, 2, 26, 24), (29, 30, 31, 28), (23, 20, 28, 31), (21, 22, 30, 29), (22, 23, 31, 30)])
me_circle_000.materials.append(mat_material_011)
me_circle_000.use_remesh_preserve_volume = False
me_circle_000.use_remesh_preserve_attributes = False
me_circle_000.use_mirror_vertex_groups = False
me_circle_000.update()
me_circle_011 = bpy.data.meshes.new('Circle.011')
me_circle_011.from_pydata([], [], [])
me_circle_011.use_remesh_preserve_volume = False
me_circle_011.use_remesh_preserve_attributes = False
me_circle_011.use_mirror_vertex_groups = False
me_circle_011.update()

# ---- objects
ob_circle_022 = bpy.data.objects.new('Circle.022', me_circle_022)
ob_circle_021 = bpy.data.objects.new('Circle.021', me_circle_021)
ob_circle_020 = bpy.data.objects.new('Circle.020', me_circle_020)
ob_circle_019 = bpy.data.objects.new('Circle.019', me_circle_019)
ob_circle_018 = bpy.data.objects.new('Circle.018', me_circle_018)
ob_circle_017 = bpy.data.objects.new('Circle.017', me_circle_017)
ob_circle_016 = bpy.data.objects.new('Circle.016', me_circle_016)
ob_circle_015 = bpy.data.objects.new('Circle.015', me_circle_015)
ob_circle_014 = bpy.data.objects.new('Circle.014', me_circle_014)
ob_circle_013 = bpy.data.objects.new('Circle.013', me_circle_013)
ob_circle_012 = bpy.data.objects.new('Circle.012', me_circle_012)
ob_circle_011 = bpy.data.objects.new('Circle.011', me_circle_010)
ob_circle_010 = bpy.data.objects.new('Circle.010', me_circle_009)
ob_circle_008 = bpy.data.objects.new('Circle.008', me_circle_008)
ob_circle_007 = bpy.data.objects.new('Circle.007', me_circle_007)
ob_circle_006 = bpy.data.objects.new('Circle.006', me_circle_006)
ob_circle_005 = bpy.data.objects.new('Circle.005', me_circle_005)
ob_circle_004 = bpy.data.objects.new('Circle.004', me_circle_004)
ob_circle_003 = bpy.data.objects.new('Circle.003', me_circle_003)
ob_circle_002 = bpy.data.objects.new('Circle.002', me_circle_002)
ob_circle_001 = bpy.data.objects.new('Circle.001', me_circle_001)
ob_circle_000 = bpy.data.objects.new('Circle.000', me_circle_000)
ob_circle_009 = bpy.data.objects.new('Circle.009', me_circle_011)

# ---- transforms, parenting, visibility, modifiers, constraints
ob_circle_022.location = (0.0, -0.003263, 2.119)
ob_circle_022.rotation_euler = (3.142, -0.0, 0.0)
ob_circle_022.scale = (0.965, 0.965, 0.965)
ob_circle_022.lineart.crease_threshold = 0.0
ob_circle_021.location = (0.0, -0.003263, 2.119)
ob_circle_021.rotation_euler = (3.142, -0.0, 0.0)
ob_circle_021.scale = (0.965, 0.965, 0.965)
ob_circle_021.lineart.crease_threshold = 0.0
ob_circle_020.location = (0.0, -0.003263, 2.119)
ob_circle_020.rotation_euler = (3.142, -0.0, 0.0)
ob_circle_020.scale = (0.965, 0.965, 0.965)
ob_circle_020.lineart.crease_threshold = 0.0
ob_circle_019.location = (0.0, -0.003263, 2.119)
ob_circle_019.rotation_euler = (3.142, -0.0, 0.0)
ob_circle_019.scale = (0.965, 0.965, 0.965)
ob_circle_019.lineart.crease_threshold = 0.0
ob_circle_018.location = (0.0, -0.003263, 2.119)
ob_circle_018.rotation_euler = (3.142, -0.0, 0.0)
ob_circle_018.scale = (0.965, 0.965, 0.965)
ob_circle_018.lineart.crease_threshold = 0.0
ob_circle_017.location = (0.0, -0.003263, 2.119)
ob_circle_017.rotation_euler = (3.142, -0.0, 0.0)
ob_circle_017.scale = (0.965, 0.965, 0.965)
ob_circle_017.lineart.crease_threshold = 0.0
ob_circle_016.location = (0.0, -0.003263, 2.119)
ob_circle_016.rotation_euler = (3.142, -0.0, 0.0)
ob_circle_016.scale = (0.965, 0.965, 0.965)
ob_circle_016.lineart.crease_threshold = 0.0
ob_circle_015.location = (0.0, -0.003263, 2.119)
ob_circle_015.rotation_euler = (3.142, -0.0, 0.0)
ob_circle_015.scale = (0.965, 0.965, 0.965)
ob_circle_015.lineart.crease_threshold = 0.0
ob_circle_014.location = (0.0, -0.003263, 2.119)
ob_circle_014.rotation_euler = (3.142, -0.0, 0.0)
ob_circle_014.scale = (0.965, 0.965, 0.965)
ob_circle_014.lineart.crease_threshold = 0.0
ob_circle_013.location = (0.0, -0.003263, 2.119)
ob_circle_013.rotation_euler = (3.142, -0.0, 0.0)
ob_circle_013.scale = (0.965, 0.965, 0.965)
ob_circle_013.lineart.crease_threshold = 0.0
ob_circle_012.location = (0.0, -0.003263, 2.119)
ob_circle_012.rotation_euler = (3.142, -0.0, 0.0)
ob_circle_012.scale = (0.965, 0.965, 0.965)
ob_circle_012.lineart.crease_threshold = 0.0
ob_circle_011.location = (0.0, -0.003263, 2.119)
ob_circle_011.rotation_euler = (3.142, -0.0, 0.0)
ob_circle_011.scale = (0.965, 0.965, 0.965)
ob_circle_011.lineart.crease_threshold = 0.0
ob_circle_010.location = (0.0, -0.003263, 2.119)
ob_circle_010.rotation_euler = (3.142, -0.0, 0.0)
ob_circle_010.scale = (0.965, 0.965, 0.965)
ob_circle_010.lineart.crease_threshold = 0.0
ob_circle_008.location = (0.0, -0.003263, 2.119)
ob_circle_008.rotation_euler = (3.142, -0.0, 0.0)
ob_circle_008.scale = (0.965, 0.965, 0.965)
ob_circle_008.lineart.crease_threshold = 0.0
ob_circle_007.location = (0.0, -0.003263, 2.119)
ob_circle_007.rotation_euler = (3.142, -0.0, 0.0)
ob_circle_007.scale = (0.965, 0.965, 0.965)
ob_circle_007.lineart.crease_threshold = 0.0
ob_circle_006.location = (0.0, -0.003263, 2.119)
ob_circle_006.rotation_euler = (3.142, -0.0, 0.0)
ob_circle_006.scale = (0.965, 0.965, 0.965)
ob_circle_006.lineart.crease_threshold = 0.0
ob_circle_005.location = (0.0, -0.003263, 2.119)
ob_circle_005.rotation_euler = (3.142, -0.0, 0.0)
ob_circle_005.scale = (0.965, 0.965, 0.965)
ob_circle_005.lineart.crease_threshold = 0.0
ob_circle_004.location = (0.0, -0.003263, 2.119)
ob_circle_004.rotation_euler = (3.142, -0.0, 0.0)
ob_circle_004.scale = (0.965, 0.965, 0.965)
ob_circle_004.lineart.crease_threshold = 0.0
ob_circle_003.location = (0.0, -0.003263, 2.119)
ob_circle_003.rotation_euler = (3.142, -0.0, 0.0)
ob_circle_003.scale = (0.965, 0.965, 0.965)
ob_circle_003.lineart.crease_threshold = 0.0
ob_circle_002.location = (0.0, -0.003263, 2.119)
ob_circle_002.rotation_euler = (3.142, -0.0, 0.0)
ob_circle_002.scale = (0.965, 0.965, 0.965)
ob_circle_002.lineart.crease_threshold = 0.0
ob_circle_001.location = (0.0, -0.003263, 2.119)
ob_circle_001.rotation_euler = (3.142, -0.0, 0.0)
ob_circle_001.scale = (0.965, 0.965, 0.965)
ob_circle_001.lineart.crease_threshold = 0.0
ob_circle_000.location = (0.0, -0.003263, 2.119)
ob_circle_000.rotation_euler = (3.142, -0.0, 0.0)
ob_circle_000.scale = (0.965, 0.965, 0.965)
ob_circle_000.lineart.crease_threshold = 0.0
ob_circle_009.location = (0.0, -0.003263, 2.119)
ob_circle_009.rotation_euler = (3.142, -0.0, 0.0)
ob_circle_009.scale = (0.965, 0.965, 0.965)
ob_circle_009.lineart.crease_threshold = 0.0

# ---- collection membership
col_collection_1.objects.link(ob_circle_022)
col_collection_1.objects.link(ob_circle_021)
col_collection_1.objects.link(ob_circle_020)
col_collection_1.objects.link(ob_circle_019)
col_collection_1.objects.link(ob_circle_018)
col_collection_1.objects.link(ob_circle_017)
col_collection_1.objects.link(ob_circle_016)
col_collection_1.objects.link(ob_circle_015)
col_collection_1.objects.link(ob_circle_014)
col_collection_1.objects.link(ob_circle_013)
col_collection_1.objects.link(ob_circle_012)
col_collection_1.objects.link(ob_circle_011)
col_collection_1.objects.link(ob_circle_010)
col_collection_1.objects.link(ob_circle_008)
col_collection_1.objects.link(ob_circle_007)
col_collection_1.objects.link(ob_circle_006)
col_collection_1.objects.link(ob_circle_005)
col_collection_1.objects.link(ob_circle_004)
col_collection_1.objects.link(ob_circle_003)
col_collection_1.objects.link(ob_circle_002)
col_collection_1.objects.link(ob_circle_001)
col_collection_1.objects.link(ob_circle_000)
col_collection_1.objects.link(ob_circle_009)

# ---- scene / render settings (as saved in the file)
scene.frame_start = 1; scene.frame_end = 250; scene.frame_set(1)
scene.render.engine = 'BLENDER_EEVEE_NEXT'
scene.render.resolution_percentage = 50
scene.render.dither_intensity = 0.0
scene.cycles.use_denoising = False
scene.cycles.samples = 128
scene.cycles.sampling_pattern = 'TABULATED_SOBOL'
scene.cycles.light_sampling_threshold = 0.0
scene.cycles.use_adaptive_sampling = False
scene.cycles.use_light_tree = False
scene.cycles.blur_glossy = 0.0
scene.cycles.sample_clamp_indirect = 0.0
scene.view_settings.view_transform = 'Standard'
bpy.context.view_layer.update()

# ---- added for rendering (the .blend has no active camera and no usable light): camera, sun
cam_auto = bpy.data.cameras.new('AutoCamera')
cam_auto.lens = 50.0
cam_auto.sensor_width = 36.0
cam_auto.clip_end = 1000.0
ob_auto_camera = bpy.data.objects.new('AutoCamera', cam_auto)
scene.collection.objects.link(ob_auto_camera)
ob_auto_camera.location = (3.734, -4.48052, 4.0911)
ob_auto_camera.rotation_euler = (1.09748, -7.21219e-08, 0.694738)
scene.camera = ob_auto_camera
light_auto_sun = bpy.data.lights.new('AutoSun', 'SUN')
light_auto_sun.energy = 3.0
light_auto_sun.angle = 0.0523599
ob_auto_sun = bpy.data.objects.new('AutoSun', light_auto_sun)
scene.collection.objects.link(ob_auto_sun)
ob_auto_sun.rotation_euler = (0.872665, 0.174533, 0.523599)
bpy.context.view_layer.update()

